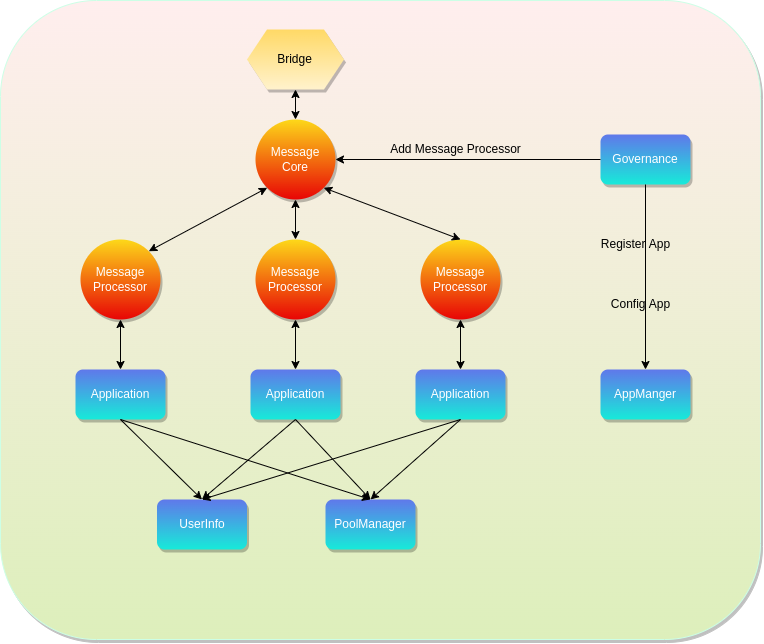

The diagram above was exported from draw.io. Its source (the exported page's mxGraphModel, read from the mxfile embedded in the PNG):
<mxGraphModel dx="1185" dy="854" grid="1" gridSize="10" guides="1" tooltips="1" connect="1" arrows="1" fold="1" page="1" pageScale="1" pageWidth="1169" pageHeight="827" math="0" shadow="0">
  <root>
    <mxCell id="0" />
    <mxCell id="1" parent="0" />
    <mxCell id="r2WzLVjY0nRTQdU5Rtsk-1" value="" style="rounded=1;whiteSpace=wrap;html=1;shadow=1;strokeColor=#CCFFE6;fillColor=#ffeeee;gradientColor=#ddefbb;gradientDirection=south;" vertex="1" parent="1">
      <mxGeometry x="290" y="161" width="760" height="639" as="geometry" />
    </mxCell>
    <mxCell id="dQX-cFJ-yIX9pY-cVYb2-1" value="Bridge" style="shape=hexagon;perimeter=hexagonPerimeter2;whiteSpace=wrap;html=1;fixedSize=1;shadow=1;fillColor=#fff2cc;strokeColor=none;direction=west;gradientColor=#ffd966;" vertex="1" parent="1">
      <mxGeometry x="536.5" y="190.00000000000003" width="97" height="60" as="geometry" />
    </mxCell>
    <mxCell id="H-3nyb_d7_rlJj2osyAz-1" value="Message&lt;br&gt;Processor" style="ellipse;whiteSpace=wrap;html=1;aspect=fixed;shadow=1;fillColor=#fdd819;fontColor=#ffffff;strokeColor=none;gradientColor=#e80505;" vertex="1" parent="1">
      <mxGeometry x="370" y="400" width="80" height="80" as="geometry" />
    </mxCell>
    <mxCell id="S_4EL7K81cxXpI280ebe-1" value="&lt;span style=&quot;color: rgba(0, 0, 0, 0); font-family: monospace; font-size: 0px; text-align: start;&quot;&gt;%3CmxGraphModel%3E%3Croot%3E%3CmxCell%20id%3D%220%22%2F%3E%3CmxCell%20id%3D%221%22%20parent%3D%220%22%2F%3E%3CmxCell%20id%3D%222%22%20value%3D%22App%20Manager%22%20style%3D%22rounded%3D1%3BwhiteSpace%3Dwrap%3Bhtml%3D1%3Bshadow%3D1%3BfillColor%3D%2317ead9%3BgradientColor%3D%236078ea%3BgradientDirection%3Dnorth%3BflipH%3D1%3BstrokeColor%3Dnone%3BfontColor%3D%23ffffff%3B%22%20vertex%3D%221%22%20parent%3D%221%22%3E%3CmxGeometry%20x%3D%22319.25%22%20y%3D%22814%22%20width%3D%2290%22%20height%3D%2250%22%20as%3D%22geometry%22%2F%3E%3C%2FmxCell%3E%3C%2Froot%3E%3C%2FmxGraphModel%3E&lt;/span&gt;Application" style="rounded=1;whiteSpace=wrap;html=1;shadow=1;fillColor=#17ead9;gradientColor=#6078ea;gradientDirection=north;flipH=1;strokeColor=none;fontColor=#ffffff;" vertex="1" parent="1">
      <mxGeometry x="365" y="530" width="90" height="50" as="geometry" />
    </mxCell>
    <mxCell id="S_4EL7K81cxXpI280ebe-4" value="Governance" style="rounded=1;whiteSpace=wrap;html=1;shadow=1;fillColor=#17ead9;gradientColor=#6078ea;gradientDirection=north;flipH=1;strokeColor=none;fontColor=#ffffff;" vertex="1" parent="1">
      <mxGeometry x="890" y="295" width="90" height="50" as="geometry" />
    </mxCell>
    <mxCell id="S_4EL7K81cxXpI280ebe-5" value="Message&lt;br&gt;Processor" style="ellipse;whiteSpace=wrap;html=1;aspect=fixed;shadow=1;fillColor=#fdd819;fontColor=#ffffff;strokeColor=none;gradientColor=#e80505;" vertex="1" parent="1">
      <mxGeometry x="545" y="399.99999999999994" width="80" height="80" as="geometry" />
    </mxCell>
    <mxCell id="S_4EL7K81cxXpI280ebe-6" value="Message&lt;br&gt;Processor" style="ellipse;whiteSpace=wrap;html=1;aspect=fixed;shadow=1;fillColor=#fdd819;fontColor=#ffffff;strokeColor=none;gradientColor=#e80505;" vertex="1" parent="1">
      <mxGeometry x="710" y="400" width="80" height="80" as="geometry" />
    </mxCell>
    <mxCell id="S_4EL7K81cxXpI280ebe-7" value="Message&lt;br&gt;Core" style="ellipse;whiteSpace=wrap;html=1;aspect=fixed;shadow=1;fillColor=#fdd819;fontColor=#ffffff;strokeColor=none;gradientColor=#e80505;" vertex="1" parent="1">
      <mxGeometry x="545" y="280" width="80" height="80" as="geometry" />
    </mxCell>
    <mxCell id="S_4EL7K81cxXpI280ebe-8" value="&lt;span style=&quot;color: rgba(0, 0, 0, 0); font-family: monospace; font-size: 0px; text-align: start;&quot;&gt;%3CmxGraphModel%3E%3Croot%3E%3CmxCell%20id%3D%220%22%2F%3E%3CmxCell%20id%3D%221%22%20parent%3D%220%22%2F%3E%3CmxCell%20id%3D%222%22%20value%3D%22App%20Manager%22%20style%3D%22rounded%3D1%3BwhiteSpace%3Dwrap%3Bhtml%3D1%3Bshadow%3D1%3BfillColor%3D%2317ead9%3BgradientColor%3D%236078ea%3BgradientDirection%3Dnorth%3BflipH%3D1%3BstrokeColor%3Dnone%3BfontColor%3D%23ffffff%3B%22%20vertex%3D%221%22%20parent%3D%221%22%3E%3CmxGeometry%20x%3D%22319.25%22%20y%3D%22814%22%20width%3D%2290%22%20height%3D%2250%22%20as%3D%22geometry%22%2F%3E%3C%2FmxCell%3E%3C%2Froot%3E%3C%2FmxGraphModel%3E&lt;/span&gt;Application" style="rounded=1;whiteSpace=wrap;html=1;shadow=1;fillColor=#17ead9;gradientColor=#6078ea;gradientDirection=north;flipH=1;strokeColor=none;fontColor=#ffffff;" vertex="1" parent="1">
      <mxGeometry x="540" y="530" width="90" height="50" as="geometry" />
    </mxCell>
    <mxCell id="S_4EL7K81cxXpI280ebe-9" value="&lt;span style=&quot;color: rgba(0, 0, 0, 0); font-family: monospace; font-size: 0px; text-align: start;&quot;&gt;%3CmxGraphModel%3E%3Croot%3E%3CmxCell%20id%3D%220%22%2F%3E%3CmxCell%20id%3D%221%22%20parent%3D%220%22%2F%3E%3CmxCell%20id%3D%222%22%20value%3D%22App%20Manager%22%20style%3D%22rounded%3D1%3BwhiteSpace%3Dwrap%3Bhtml%3D1%3Bshadow%3D1%3BfillColor%3D%2317ead9%3BgradientColor%3D%236078ea%3BgradientDirection%3Dnorth%3BflipH%3D1%3BstrokeColor%3Dnone%3BfontColor%3D%23ffffff%3B%22%20vertex%3D%221%22%20parent%3D%221%22%3E%3CmxGeometry%20x%3D%22319.25%22%20y%3D%22814%22%20width%3D%2290%22%20height%3D%2250%22%20as%3D%22geometry%22%2F%3E%3C%2FmxCell%3E%3C%2Froot%3E%3C%2FmxGraphModel%3E&lt;/span&gt;Application" style="rounded=1;whiteSpace=wrap;html=1;shadow=1;fillColor=#17ead9;gradientColor=#6078ea;gradientDirection=north;flipH=1;strokeColor=none;fontColor=#ffffff;" vertex="1" parent="1">
      <mxGeometry x="705" y="530" width="90" height="50" as="geometry" />
    </mxCell>
    <mxCell id="S_4EL7K81cxXpI280ebe-10" value="" style="endArrow=classic;html=1;rounded=0;exitX=0;exitY=0.5;exitDx=0;exitDy=0;entryX=1;entryY=0.5;entryDx=0;entryDy=0;" edge="1" parent="1" source="S_4EL7K81cxXpI280ebe-4" target="S_4EL7K81cxXpI280ebe-7">
      <mxGeometry width="50" height="50" relative="1" as="geometry">
        <mxPoint x="580" y="420" as="sourcePoint" />
        <mxPoint x="630" y="370" as="targetPoint" />
      </mxGeometry>
    </mxCell>
    <mxCell id="S_4EL7K81cxXpI280ebe-11" value="Add Message Processor" style="text;html=1;align=center;verticalAlign=middle;resizable=0;points=[];autosize=1;strokeColor=none;fillColor=none;" vertex="1" parent="1">
      <mxGeometry x="670" y="295" width="150" height="30" as="geometry" />
    </mxCell>
    <mxCell id="P764B8ayVEXp40xCePiY-3" value="&lt;span style=&quot;color: rgba(0, 0, 0, 0); font-family: monospace; font-size: 0px; text-align: start;&quot;&gt;%3CmxGraphModel%3E%3Croot%3E%3CmxCell%20id%3D%220%22%2F%3E%3CmxCell%20id%3D%221%22%20parent%3D%220%22%2F%3E%3CmxCell%20id%3D%222%22%20value%3D%22App%20Manager%22%20style%3D%22rounded%3D1%3BwhiteSpace%3Dwrap%3Bhtml%3D1%3Bshadow%3D1%3BfillColor%3D%2317ead9%3BgradientColor%3D%236078ea%3BgradientDirection%3Dnorth%3BflipH%3D1%3BstrokeColor%3Dnone%3BfontColor%3D%23ffffff%3B%22%20vertex%3D%221%22%20parent%3D%221%22%3E%3CmxGeometry%20x%3D%22319.25%22%20y%3D%22814%22%20width%3D%2290%22%20height%3D%2250%22%20as%3D%22geometry%22%2F%3E%3C%2FmxCell%3E%3C%2Froot%3E%3C%2FmxGraphModel%3E&lt;/span&gt;UserInfo" style="rounded=1;whiteSpace=wrap;html=1;shadow=1;fillColor=#17ead9;gradientColor=#6078ea;gradientDirection=north;flipH=1;strokeColor=none;fontColor=#ffffff;" vertex="1" parent="1">
      <mxGeometry x="446.5" y="660" width="90" height="50" as="geometry" />
    </mxCell>
    <mxCell id="YaoWvEPuijgCrbpOUKyP-1" value="AppManger" style="rounded=1;whiteSpace=wrap;html=1;shadow=1;fillColor=#17ead9;gradientColor=#6078ea;gradientDirection=north;flipH=1;strokeColor=none;fontColor=#ffffff;" vertex="1" parent="1">
      <mxGeometry x="890" y="530" width="90" height="50" as="geometry" />
    </mxCell>
    <mxCell id="YaoWvEPuijgCrbpOUKyP-2" value="" style="endArrow=classic;html=1;rounded=0;exitX=0.5;exitY=1;exitDx=0;exitDy=0;entryX=0.5;entryY=0;entryDx=0;entryDy=0;" edge="1" parent="1" source="S_4EL7K81cxXpI280ebe-4" target="YaoWvEPuijgCrbpOUKyP-1">
      <mxGeometry width="50" height="50" relative="1" as="geometry">
        <mxPoint x="540" y="510" as="sourcePoint" />
        <mxPoint x="590" y="460" as="targetPoint" />
      </mxGeometry>
    </mxCell>
    <mxCell id="YaoWvEPuijgCrbpOUKyP-4" value="Register App" style="text;html=1;align=center;verticalAlign=middle;resizable=0;points=[];autosize=1;strokeColor=none;fillColor=none;rotation=0;" vertex="1" parent="1">
      <mxGeometry x="880" y="390" width="90" height="30" as="geometry" />
    </mxCell>
    <mxCell id="YaoWvEPuijgCrbpOUKyP-5" value="Config App" style="text;html=1;align=center;verticalAlign=middle;resizable=0;points=[];autosize=1;strokeColor=none;fillColor=none;rotation=0;" vertex="1" parent="1">
      <mxGeometry x="890" y="450" width="80" height="30" as="geometry" />
    </mxCell>
    <mxCell id="YaoWvEPuijgCrbpOUKyP-12" value="" style="endArrow=classic;startArrow=classic;html=1;rounded=0;exitX=1;exitY=0;exitDx=0;exitDy=0;entryX=0;entryY=1;entryDx=0;entryDy=0;" edge="1" parent="1" source="H-3nyb_d7_rlJj2osyAz-1" target="S_4EL7K81cxXpI280ebe-7">
      <mxGeometry width="50" height="50" relative="1" as="geometry">
        <mxPoint x="590" y="460" as="sourcePoint" />
        <mxPoint x="640" y="410" as="targetPoint" />
      </mxGeometry>
    </mxCell>
    <mxCell id="YaoWvEPuijgCrbpOUKyP-13" value="" style="endArrow=classic;startArrow=classic;html=1;rounded=0;exitX=0.5;exitY=0;exitDx=0;exitDy=0;entryX=0.5;entryY=1;entryDx=0;entryDy=0;" edge="1" parent="1" source="S_4EL7K81cxXpI280ebe-5" target="S_4EL7K81cxXpI280ebe-7">
      <mxGeometry width="50" height="50" relative="1" as="geometry">
        <mxPoint x="590" y="390" as="sourcePoint" />
        <mxPoint x="640" y="340" as="targetPoint" />
      </mxGeometry>
    </mxCell>
    <mxCell id="YaoWvEPuijgCrbpOUKyP-14" value="" style="endArrow=classic;startArrow=classic;html=1;rounded=0;exitX=0.5;exitY=0;exitDx=0;exitDy=0;entryX=1;entryY=1;entryDx=0;entryDy=0;" edge="1" parent="1" source="S_4EL7K81cxXpI280ebe-6" target="S_4EL7K81cxXpI280ebe-7">
      <mxGeometry width="50" height="50" relative="1" as="geometry">
        <mxPoint x="590" y="390" as="sourcePoint" />
        <mxPoint x="640" y="340" as="targetPoint" />
      </mxGeometry>
    </mxCell>
    <mxCell id="YaoWvEPuijgCrbpOUKyP-15" value="" style="endArrow=classic;startArrow=classic;html=1;rounded=0;exitX=0.5;exitY=0;exitDx=0;exitDy=0;" edge="1" parent="1" source="S_4EL7K81cxXpI280ebe-7" target="dQX-cFJ-yIX9pY-cVYb2-1">
      <mxGeometry width="50" height="50" relative="1" as="geometry">
        <mxPoint x="590" y="390" as="sourcePoint" />
        <mxPoint x="640" y="340" as="targetPoint" />
      </mxGeometry>
    </mxCell>
    <mxCell id="YaoWvEPuijgCrbpOUKyP-16" value="" style="endArrow=classic;startArrow=classic;html=1;rounded=0;exitX=0.5;exitY=0;exitDx=0;exitDy=0;entryX=0.5;entryY=1;entryDx=0;entryDy=0;" edge="1" parent="1" source="S_4EL7K81cxXpI280ebe-1" target="H-3nyb_d7_rlJj2osyAz-1">
      <mxGeometry width="50" height="50" relative="1" as="geometry">
        <mxPoint x="600" y="510" as="sourcePoint" />
        <mxPoint x="650" y="460" as="targetPoint" />
      </mxGeometry>
    </mxCell>
    <mxCell id="YaoWvEPuijgCrbpOUKyP-17" value="" style="endArrow=classic;startArrow=classic;html=1;rounded=0;exitX=0.5;exitY=0;exitDx=0;exitDy=0;entryX=0.5;entryY=1;entryDx=0;entryDy=0;" edge="1" parent="1" source="S_4EL7K81cxXpI280ebe-8" target="S_4EL7K81cxXpI280ebe-5">
      <mxGeometry width="50" height="50" relative="1" as="geometry">
        <mxPoint x="600" y="510" as="sourcePoint" />
        <mxPoint x="650" y="460" as="targetPoint" />
      </mxGeometry>
    </mxCell>
    <mxCell id="YaoWvEPuijgCrbpOUKyP-18" value="" style="endArrow=classic;startArrow=classic;html=1;rounded=0;exitX=0.5;exitY=0;exitDx=0;exitDy=0;entryX=0.5;entryY=1;entryDx=0;entryDy=0;" edge="1" parent="1" source="S_4EL7K81cxXpI280ebe-9" target="S_4EL7K81cxXpI280ebe-6">
      <mxGeometry width="50" height="50" relative="1" as="geometry">
        <mxPoint x="600" y="510" as="sourcePoint" />
        <mxPoint x="650" y="460" as="targetPoint" />
      </mxGeometry>
    </mxCell>
    <mxCell id="YaoWvEPuijgCrbpOUKyP-19" value="" style="endArrow=classic;html=1;rounded=0;exitX=0.5;exitY=1;exitDx=0;exitDy=0;entryX=0.5;entryY=0;entryDx=0;entryDy=0;" edge="1" parent="1" source="S_4EL7K81cxXpI280ebe-1" target="P764B8ayVEXp40xCePiY-3">
      <mxGeometry width="50" height="50" relative="1" as="geometry">
        <mxPoint x="600" y="510" as="sourcePoint" />
        <mxPoint x="650" y="460" as="targetPoint" />
      </mxGeometry>
    </mxCell>
    <mxCell id="YaoWvEPuijgCrbpOUKyP-20" value="" style="endArrow=classic;html=1;rounded=0;exitX=0.5;exitY=1;exitDx=0;exitDy=0;entryX=0.5;entryY=0;entryDx=0;entryDy=0;" edge="1" parent="1" source="S_4EL7K81cxXpI280ebe-8" target="P764B8ayVEXp40xCePiY-3">
      <mxGeometry width="50" height="50" relative="1" as="geometry">
        <mxPoint x="420" y="590" as="sourcePoint" />
        <mxPoint x="595" y="670" as="targetPoint" />
      </mxGeometry>
    </mxCell>
    <mxCell id="YaoWvEPuijgCrbpOUKyP-21" value="" style="endArrow=classic;html=1;rounded=0;exitX=0.5;exitY=1;exitDx=0;exitDy=0;entryX=0.5;entryY=0;entryDx=0;entryDy=0;" edge="1" parent="1" source="S_4EL7K81cxXpI280ebe-9" target="P764B8ayVEXp40xCePiY-3">
      <mxGeometry width="50" height="50" relative="1" as="geometry">
        <mxPoint x="595" y="590" as="sourcePoint" />
        <mxPoint x="595" y="670" as="targetPoint" />
      </mxGeometry>
    </mxCell>
    <mxCell id="8YcWLVv6MQH8PRTSgXlJ-1" value="&lt;span style=&quot;color: rgba(0, 0, 0, 0); font-family: monospace; font-size: 0px; text-align: start;&quot;&gt;%3CmxGraphModel%3E%3Croot%3E%3CmxCell%20id%3D%220%22%2F%3E%3CmxCell%20id%3D%221%22%20parent%3D%220%22%2F%3E%3CmxCell%20id%3D%222%22%20value%3D%22App%20Manager%22%20style%3D%22rounded%3D1%3BwhiteSpace%3Dwrap%3Bhtml%3D1%3Bshadow%3D1%3BfillColor%3D%2317ead9%3BgradientColor%3D%236078ea%3BgradientDirection%3Dnorth%3BflipH%3D1%3BstrokeColor%3Dnone%3BfontColor%3D%23ffffff%3B%22%20vertex%3D%221%22%20parent%3D%221%22%3E%3CmxGeometry%20x%3D%22319.25%22%20y%3D%22814%22%20width%3D%2290%22%20height%3D%2250%22%20as%3D%22geometry%22%2F%3E%3C%2FmxCell%3E%3C%2Froot%3E%3C%2FmxGraphModel%3EPoolP&lt;/span&gt;PoolManager" style="rounded=1;whiteSpace=wrap;html=1;shadow=1;fillColor=#17ead9;gradientColor=#6078ea;gradientDirection=north;flipH=1;strokeColor=none;fontColor=#ffffff;" vertex="1" parent="1">
      <mxGeometry x="615" y="660" width="90" height="50" as="geometry" />
    </mxCell>
    <mxCell id="8YcWLVv6MQH8PRTSgXlJ-2" value="" style="endArrow=classic;html=1;rounded=0;entryX=0.5;entryY=0;entryDx=0;entryDy=0;exitX=0.5;exitY=1;exitDx=0;exitDy=0;" edge="1" parent="1" source="S_4EL7K81cxXpI280ebe-8" target="8YcWLVv6MQH8PRTSgXlJ-1">
      <mxGeometry width="50" height="50" relative="1" as="geometry">
        <mxPoint x="580" y="580" as="sourcePoint" />
        <mxPoint x="700" y="470" as="targetPoint" />
      </mxGeometry>
    </mxCell>
    <mxCell id="8YcWLVv6MQH8PRTSgXlJ-3" value="" style="endArrow=classic;html=1;rounded=0;entryX=0.5;entryY=0;entryDx=0;entryDy=0;" edge="1" parent="1" target="8YcWLVv6MQH8PRTSgXlJ-1">
      <mxGeometry width="50" height="50" relative="1" as="geometry">
        <mxPoint x="750" y="580" as="sourcePoint" />
        <mxPoint x="700" y="530" as="targetPoint" />
      </mxGeometry>
    </mxCell>
    <mxCell id="8YcWLVv6MQH8PRTSgXlJ-4" value="" style="endArrow=classic;html=1;rounded=0;" edge="1" parent="1">
      <mxGeometry width="50" height="50" relative="1" as="geometry">
        <mxPoint x="410" y="580" as="sourcePoint" />
        <mxPoint x="660" y="660" as="targetPoint" />
      </mxGeometry>
    </mxCell>
  </root>
</mxGraphModel>